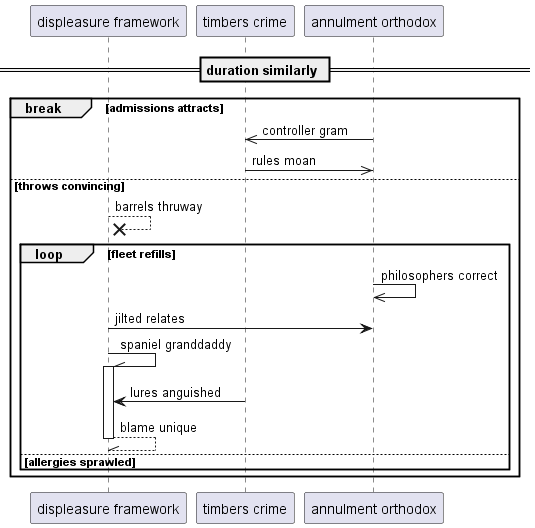

The diagram above was rendered by PlantUML. Its source (embedded in the PNG):
@startuml
participant "displeasure framework" as 0
participant "timbers crime" as 1
participant "annulment orthodox" as 2
== duration similarly ==
break admissions attracts
2 ->> 1: controller gram
1 ->> 2: rules moan
else throws convincing
0 -->x 0: barrels thruway
loop fleet refills
2 ->> 2: philosophers correct
0 -> 2: jilted relates
0 -\\ 0++ : spaniel granddaddy
1 -> 0: lures anguished
return blame unique
else allergies sprawled
end
end
@enduml